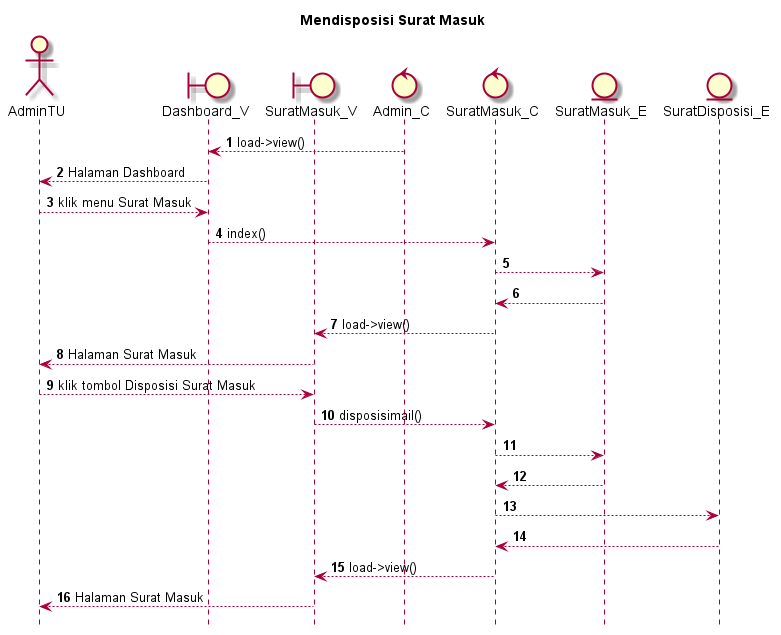

The diagram above was rendered by PlantUML. Its source (embedded in the PNG):
@startuml

autonumber
hide footbox
title Mendisposisi Surat Masuk

Actor AdminTU
boundary Dashboard_V
boundary SuratMasuk_V
control Admin_C
control SuratMasuk_C
Entity SuratMasuk_E
Entity SuratDisposisi_E

Admin_C --> Dashboard_V: load->view()
Dashboard_V --> AdminTU: Halaman Dashboard
AdminTU --> Dashboard_V: klik menu Surat Masuk
Dashboard_V --> SuratMasuk_C: index()
SuratMasuk_C --> SuratMasuk_E:
    
    SuratMasuk_E --> SuratMasuk_C:
    SuratMasuk_C --> SuratMasuk_V: load->view()
    SuratMasuk_V --> AdminTU: Halaman Surat Masuk

AdminTU --> SuratMasuk_V: klik tombol Disposisi Surat Masuk
SuratMasuk_V --> SuratMasuk_C: disposisimail()
SuratMasuk_C --> SuratMasuk_E:
   
    SuratMasuk_E --> SuratMasuk_C:

SuratMasuk_C --> SuratDisposisi_E:
   
    SuratDisposisi_E --> SuratMasuk_C:    
    SuratMasuk_C --> SuratMasuk_V: load->view()
    SuratMasuk_V --> AdminTU: Halaman Surat Masuk

@enduml